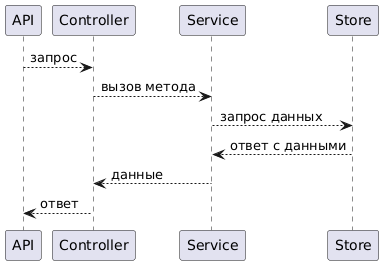

The diagram above was rendered by PlantUML. Its source (embedded in the PNG):
@startuml
API --> Controller : запрос
Controller --> Service : вызов метода
Service --> Store : запрос данных
Store --> Service : ответ с данными
Service --> Controller : данные
Controller --> API : ответ
@enduml